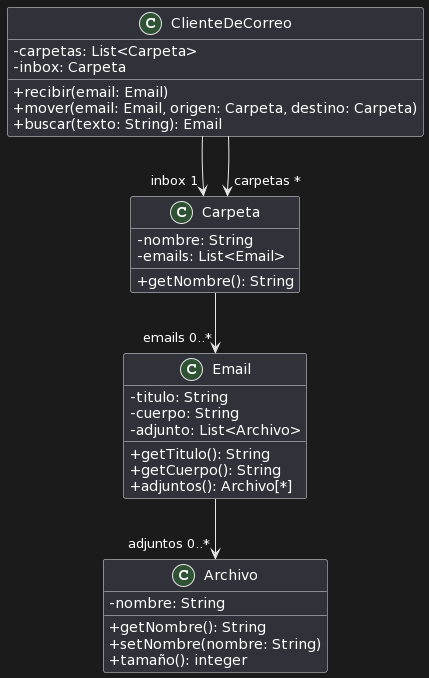

The diagram above was rendered by PlantUML. Its source (embedded in the PNG):
@startuml
skinparam classAttributeIconSize 0

class ClienteDeCorreo{
- carpetas: List<Carpeta>
- inbox: Carpeta
+ recibir(email: Email)
+ mover(email: Email, origen: Carpeta, destino: Carpeta)
+ buscar(texto: String): Email
}

class Carpeta{
- nombre: String
- emails: List<Email>
+ getNombre(): String
}

class Email{
- titulo: String
- cuerpo: String
- adjunto: List<Archivo>
+ getTitulo(): String
+ getCuerpo(): String
+ adjuntos(): Archivo[*]
}

class Archivo{
- nombre: String
+ getNombre(): String
+ setNombre(nombre: String)
+ tamaño(): integer
}

ClienteDeCorreo --> "inbox 1" Carpeta
ClienteDeCorreo --> "carpetas *" Carpeta
Carpeta --> "emails 0..*" Email
Email --> "adjuntos 0..*" Archivo
@enduml